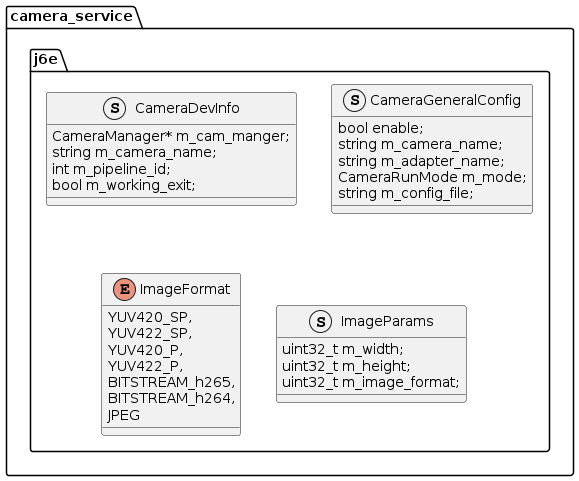

The diagram above was rendered by PlantUML. Its source (embedded in the PNG):
@startuml Camera Service Structure
namespace camera_service{
namespace j6e {
struct CameraDevInfo{
CameraManager* m_cam_manger;
string m_camera_name;
int m_pipeline_id;
bool m_working_exit;
}
struct CameraGeneralConfig{
bool enable;
string m_camera_name;
string m_adapter_name;
CameraRunMode m_mode;
string m_config_file;
}
Enum ImageFormat {
YUV420_SP,
YUV422_SP,
YUV420_P,
YUV422_P,
BITSTREAM_h265,
BITSTREAM_h264,
JPEG
}
struct ImageParams{
uint32_t m_width;
uint32_t m_height;
uint32_t m_image_format;
}
}
}
@enduml